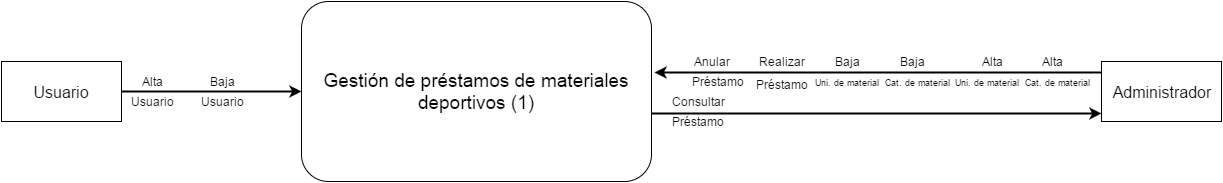

The diagram above was exported from draw.io. Its source (the exported page's mxGraphModel, read from the mxfile embedded in the PNG):
<mxGraphModel dx="1334" dy="676" grid="1" gridSize="10" guides="1" tooltips="1" connect="1" arrows="1" fold="1" page="1" pageScale="1" pageWidth="1652" pageHeight="1169" background="#ffffff" math="0" shadow="0">
  <root>
    <mxCell id="0" />
    <mxCell id="1" parent="0" />
    <mxCell id="2" value="&lt;font style=&quot;font-size: 19px&quot;&gt;Gestión de préstamos de materiales deportivos (1)&lt;/font&gt;" style="rounded=1;whiteSpace=wrap;html=1;" parent="1" vertex="1">
      <mxGeometry x="410" y="280" width="350" height="180" as="geometry" />
    </mxCell>
    <mxCell id="3" value="&lt;font style=&quot;font-size: 16px&quot;&gt;Usuario&lt;/font&gt;" style="whiteSpace=wrap;html=1;" parent="1" vertex="1">
      <mxGeometry x="110" y="340" width="120" height="60" as="geometry" />
    </mxCell>
    <mxCell id="4" value="&lt;font style=&quot;font-size: 16px&quot;&gt;Administrador&lt;/font&gt;" style="whiteSpace=wrap;html=1;" parent="1" vertex="1">
      <mxGeometry x="1210" y="340" width="120" height="60" as="geometry" />
    </mxCell>
    <mxCell id="5" value="" style="endArrow=classic;html=1;strokeWidth=2;exitX=1;exitY=0.5;entryX=0;entryY=0.5;" parent="1" source="3" target="2" edge="1">
      <mxGeometry width="50" height="50" relative="1" as="geometry">
        <mxPoint x="240" y="400" as="sourcePoint" />
        <mxPoint x="290" y="350" as="targetPoint" />
      </mxGeometry>
    </mxCell>
    <mxCell id="6" value="" style="endArrow=classic;html=1;strokeWidth=2;exitX=1;exitY=0.583;entryX=0;entryY=0.75;exitPerimeter=0;" parent="1" edge="1">
      <mxGeometry x="760" y="397" width="50" height="50" as="geometry">
        <mxPoint x="760" y="392" as="sourcePoint" />
        <mxPoint x="1210" y="392" as="targetPoint" />
      </mxGeometry>
    </mxCell>
    <mxCell id="7" value="" style="endArrow=classic;html=1;strokeWidth=2;entryX=1.009;entryY=0.394;entryPerimeter=0;" parent="1" target="2" edge="1">
      <mxGeometry x="890" y="440" width="50" height="50" as="geometry">
        <mxPoint x="1210" y="351" as="sourcePoint" />
        <mxPoint x="1070" y="440" as="targetPoint" />
      </mxGeometry>
    </mxCell>
    <mxCell id="8" value="Alta" style="text;html=1;strokeColor=none;fillColor=none;align=center;verticalAlign=middle;whiteSpace=wrap;" parent="1" vertex="1">
      <mxGeometry x="240" y="350" width="40" height="20" as="geometry" />
    </mxCell>
    <mxCell id="10" value="Usuario" style="text;html=1;strokeColor=none;fillColor=none;align=center;verticalAlign=middle;whiteSpace=wrap;" parent="1" vertex="1">
      <mxGeometry x="240" y="370" width="40" height="20" as="geometry" />
    </mxCell>
    <mxCell id="11" value="Baja" style="text;html=1;strokeColor=none;fillColor=none;align=center;verticalAlign=middle;whiteSpace=wrap;" parent="1" vertex="1">
      <mxGeometry x="310" y="350" width="40" height="20" as="geometry" />
    </mxCell>
    <mxCell id="12" value="Usuario" style="text;html=1;strokeColor=none;fillColor=none;align=center;verticalAlign=middle;whiteSpace=wrap;" parent="1" vertex="1">
      <mxGeometry x="310" y="370" width="40" height="20" as="geometry" />
    </mxCell>
    <mxCell id="13" value="Alta" style="text;html=1;strokeColor=none;fillColor=none;align=center;verticalAlign=middle;whiteSpace=wrap;" parent="1" vertex="1">
      <mxGeometry x="1140" y="330" width="40" height="20" as="geometry" />
    </mxCell>
    <mxCell id="14" value="&lt;font style=&quot;font-size: 9px&quot;&gt;Cat. de material&lt;/font&gt;" style="text;html=1;strokeColor=none;fillColor=none;align=center;verticalAlign=middle;whiteSpace=wrap;" parent="1" vertex="1">
      <mxGeometry x="1110" y="350" width="110" height="20" as="geometry" />
    </mxCell>
    <mxCell id="15" value="Alta" style="text;html=1;strokeColor=none;fillColor=none;align=center;verticalAlign=middle;whiteSpace=wrap;" parent="1" vertex="1">
      <mxGeometry x="1080" y="330" width="40" height="20" as="geometry" />
    </mxCell>
    <mxCell id="16" value="&lt;font style=&quot;font-size: 9px&quot;&gt;Uni. de material&lt;/font&gt;" style="text;html=1;strokeColor=none;fillColor=none;align=center;verticalAlign=middle;whiteSpace=wrap;" parent="1" vertex="1">
      <mxGeometry x="1040" y="350" width="110" height="20" as="geometry" />
    </mxCell>
    <mxCell id="17" value="Baja" style="text;html=1;strokeColor=none;fillColor=none;align=center;verticalAlign=middle;whiteSpace=wrap;" parent="1" vertex="1">
      <mxGeometry x="1000" y="330" width="40" height="20" as="geometry" />
    </mxCell>
    <mxCell id="18" value="&lt;font style=&quot;font-size: 9px&quot;&gt;Cat. de material&lt;/font&gt;" style="text;html=1;strokeColor=none;fillColor=none;align=center;verticalAlign=middle;whiteSpace=wrap;" parent="1" vertex="1">
      <mxGeometry x="970" y="350" width="110" height="20" as="geometry" />
    </mxCell>
    <mxCell id="19" value="Baja" style="text;html=1;strokeColor=none;fillColor=none;align=center;verticalAlign=middle;whiteSpace=wrap;" parent="1" vertex="1">
      <mxGeometry x="935" y="330" width="40" height="20" as="geometry" />
    </mxCell>
    <mxCell id="20" value="&lt;font style=&quot;font-size: 9px&quot;&gt;Uni. de material&lt;/font&gt;" style="text;html=1;strokeColor=none;fillColor=none;align=center;verticalAlign=middle;whiteSpace=wrap;" parent="1" vertex="1">
      <mxGeometry x="900" y="350" width="110" height="20" as="geometry" />
    </mxCell>
    <mxCell id="21" value="Realizar" style="text;html=1;strokeColor=none;fillColor=none;align=center;verticalAlign=middle;whiteSpace=wrap;" parent="1" vertex="1">
      <mxGeometry x="870" y="330" width="40" height="20" as="geometry" />
    </mxCell>
    <mxCell id="24" value="Préstamo&lt;div&gt;&lt;br&gt;&lt;/div&gt;" style="text;html=1;strokeColor=none;fillColor=none;align=center;verticalAlign=middle;whiteSpace=wrap;" parent="1" vertex="1">
      <mxGeometry x="870" y="360" width="40" height="20" as="geometry" />
    </mxCell>
    <mxCell id="28" value="Anular" style="text;html=1;strokeColor=none;fillColor=none;align=center;verticalAlign=middle;whiteSpace=wrap;" parent="1" vertex="1">
      <mxGeometry x="800" y="330" width="40" height="20" as="geometry" />
    </mxCell>
    <mxCell id="30" value="Préstamo" style="text;html=1;strokeColor=none;fillColor=none;align=center;verticalAlign=middle;whiteSpace=wrap;" parent="1" vertex="1">
      <mxGeometry x="806" y="350" width="40" height="20" as="geometry" />
    </mxCell>
    <mxCell id="31" value="Consultar" style="text;html=1;strokeColor=none;fillColor=none;align=center;verticalAlign=middle;whiteSpace=wrap;" parent="1" vertex="1">
      <mxGeometry x="786" y="370" width="40" height="20" as="geometry" />
    </mxCell>
    <mxCell id="32" value="Préstamo" style="text;html=1;strokeColor=none;fillColor=none;align=center;verticalAlign=middle;whiteSpace=wrap;" parent="1" vertex="1">
      <mxGeometry x="786" y="390" width="40" height="20" as="geometry" />
    </mxCell>
  </root>
</mxGraphModel>